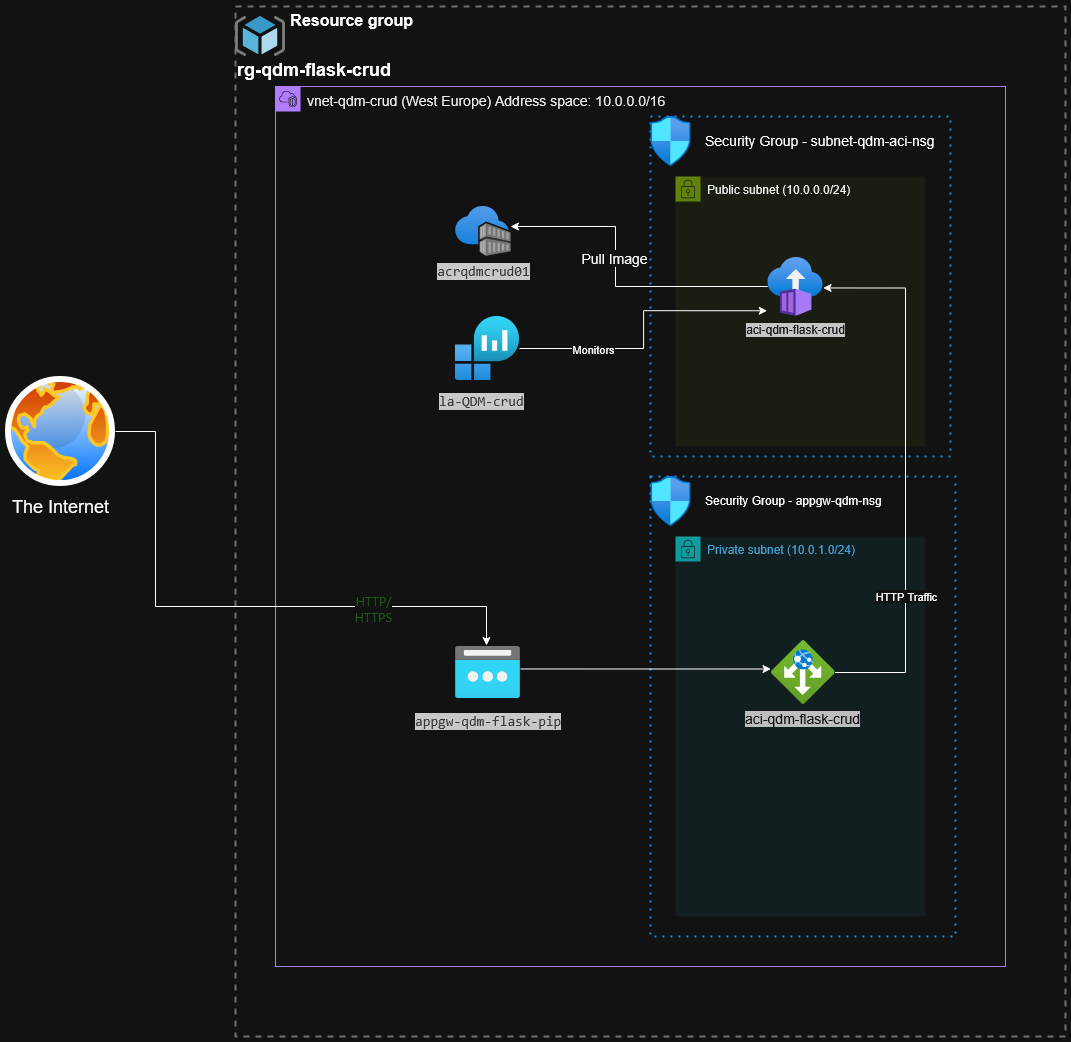

The diagram above was exported from draw.io. Its source (the exported page's mxGraphModel, read from the mxfile embedded in the PNG):
<mxGraphModel dx="2074" dy="1106" grid="1" gridSize="10" guides="1" tooltips="1" connect="1" arrows="1" fold="1" page="1" pageScale="1" pageWidth="1600" pageHeight="900" math="0" shadow="0">
  <root>
    <mxCell id="0" />
    <mxCell id="1" parent="0" />
    <mxCell id="MirEm1wEJjVIJXerV1NE-1" value="&lt;div&gt;&lt;span style=&quot;white-space: pre;&quot;&gt;&#09;&lt;/span&gt;&lt;span style=&quot;white-space: pre;&quot;&gt;&#09;&lt;/span&gt;&lt;b&gt;&lt;font style=&quot;font-size: 16px;&quot;&gt;Resource group&lt;/font&gt;&lt;/b&gt;&lt;/div&gt;&lt;div&gt;&lt;br&gt;&lt;/div&gt;&lt;h2 aria-describedby=&quot;d19938d0-86bf-49f7-952b-406e2351a05f&quot; id=&quot;d19938d0-86bf-49f7-952b-406e2351a060&quot; class=&quot;fxs-blade-title-titleText msportalfx-tooltip-overflow&quot;&gt;rg-qdm-flask-crud&lt;span id=&quot;_weave_e_433&quot; class=&quot;msportalfx-font-regular&quot;&gt;&lt;/span&gt;&lt;/h2&gt;" style="fontStyle=0;verticalAlign=top;align=left;spacingTop=-2;fillColor=none;rounded=0;whiteSpace=wrap;html=1;strokeColor=#919191;strokeWidth=2;dashed=1;container=1;collapsible=0;expand=0;recursiveResize=0;" vertex="1" parent="1">
      <mxGeometry x="290" y="130" width="830" height="1030" as="geometry" />
    </mxCell>
    <mxCell id="MirEm1wEJjVIJXerV1NE-6" value="Private subnet (10.0.1.0/24)" style="points=[[0,0],[0.25,0],[0.5,0],[0.75,0],[1,0],[1,0.25],[1,0.5],[1,0.75],[1,1],[0.75,1],[0.5,1],[0.25,1],[0,1],[0,0.75],[0,0.5],[0,0.25]];outlineConnect=0;gradientColor=none;html=1;whiteSpace=wrap;fontSize=12;fontStyle=0;container=1;pointerEvents=0;collapsible=0;recursiveResize=0;shape=mxgraph.aws4.group;grIcon=mxgraph.aws4.group_security_group;grStroke=0;strokeColor=#00A4A6;fillColor=#E6F6F7;verticalAlign=top;align=left;spacingLeft=30;fontColor=#147EBA;dashed=0;" vertex="1" parent="MirEm1wEJjVIJXerV1NE-1">
      <mxGeometry x="440" y="530" width="250" height="380" as="geometry" />
    </mxCell>
    <mxCell id="MirEm1wEJjVIJXerV1NE-2" value="" style="image;sketch=0;aspect=fixed;html=1;points=[];align=center;fontSize=12;image=img/lib/mscae/ResourceGroup.svg;" vertex="1" parent="MirEm1wEJjVIJXerV1NE-1">
      <mxGeometry y="10" width="50" height="40" as="geometry" />
    </mxCell>
    <mxCell id="MirEm1wEJjVIJXerV1NE-3" value="&lt;font style=&quot;font-size: 14px;&quot;&gt;&lt;span style=&quot;color: rgb(0, 0, 0);&quot;&gt;vnet-qdm-crud (West Europe) Address space: 10.0.0.0/16&lt;/span&gt;&lt;/font&gt;" style="points=[[0,0],[0.25,0],[0.5,0],[0.75,0],[1,0],[1,0.25],[1,0.5],[1,0.75],[1,1],[0.75,1],[0.5,1],[0.25,1],[0,1],[0,0.75],[0,0.5],[0,0.25]];outlineConnect=0;gradientColor=none;html=1;whiteSpace=wrap;fontSize=12;fontStyle=0;container=1;pointerEvents=0;collapsible=0;recursiveResize=0;shape=mxgraph.aws4.group;grIcon=mxgraph.aws4.group_vpc2;strokeColor=#8C4FFF;fillColor=none;verticalAlign=top;align=left;spacingLeft=30;fontColor=#AAB7B8;dashed=0;" vertex="1" parent="MirEm1wEJjVIJXerV1NE-1">
      <mxGeometry x="40" y="80" width="730" height="880" as="geometry" />
    </mxCell>
    <mxCell id="MirEm1wEJjVIJXerV1NE-7" value="" style="container=1;collapsible=0;expand=0;recursiveResize=0;html=1;whiteSpace=wrap;strokeColor=#0099FF;fillColor=none;dashed=1;dashPattern=1 3;strokeWidth=2" vertex="1" parent="MirEm1wEJjVIJXerV1NE-3">
      <mxGeometry x="375" y="390" width="305" height="460" as="geometry" />
    </mxCell>
    <mxCell id="MirEm1wEJjVIJXerV1NE-8" value="Security Group - appgw-qdm-nsg" style="shape=rect;fillColor=none;aspect=fixed;resizable=0;labelPosition=right;verticalLabelPosition=middle;align=left;verticalAlign=middle;strokeColor=none;part=1;spacingLeft=5;fontSize=12;" vertex="1" parent="MirEm1wEJjVIJXerV1NE-7">
      <mxGeometry width="48" height="48" relative="1" as="geometry" />
    </mxCell>
    <mxCell id="MirEm1wEJjVIJXerV1NE-9" value="" style="fillColor=#FA4D56;shape=mxgraph.ibm_cloud.group--security;strokeColor=none;dashed=0;outlineConnect=0;html=1;labelPosition=center;verticalLabelPosition=bottom;verticalAlign=top;part=1;movable=0;resizable=0;rotatable=0;" vertex="1" parent="MirEm1wEJjVIJXerV1NE-8">
      <mxGeometry width="24" height="24" relative="1" as="geometry">
        <mxPoint x="12" y="12" as="offset" />
      </mxGeometry>
    </mxCell>
    <mxCell id="MirEm1wEJjVIJXerV1NE-25" value="" style="image;aspect=fixed;html=1;points=[];align=center;fontSize=12;image=img/lib/azure2/networking/Network_Security_Groups.svg;" vertex="1" parent="MirEm1wEJjVIJXerV1NE-7">
      <mxGeometry width="41.18" height="50" as="geometry" />
    </mxCell>
    <mxCell id="MirEm1wEJjVIJXerV1NE-15" value="" style="image;aspect=fixed;html=1;points=[];align=center;fontSize=12;image=img/lib/azure2/networking/Application_Gateways.svg;" vertex="1" parent="MirEm1wEJjVIJXerV1NE-7">
      <mxGeometry x="120.5" y="164" width="64" height="64" as="geometry" />
    </mxCell>
    <mxCell id="MirEm1wEJjVIJXerV1NE-18" value="&lt;font style=&quot;font-size: 14px; background-color: rgb(56, 56, 56); color: rgb(255, 255, 255);&quot;&gt;aci-qdm-flask-crud&lt;/font&gt;" style="text;whiteSpace=wrap;html=1;" vertex="1" parent="MirEm1wEJjVIJXerV1NE-7">
      <mxGeometry x="92.5" y="228" width="120" height="36" as="geometry" />
    </mxCell>
    <mxCell id="MirEm1wEJjVIJXerV1NE-4" value="&lt;span style=&quot;color: rgb(0, 0, 0);&quot;&gt;Public subnet (10.0.0.0/24)&lt;/span&gt;" style="points=[[0,0],[0.25,0],[0.5,0],[0.75,0],[1,0],[1,0.25],[1,0.5],[1,0.75],[1,1],[0.75,1],[0.5,1],[0.25,1],[0,1],[0,0.75],[0,0.5],[0,0.25]];outlineConnect=0;gradientColor=none;html=1;whiteSpace=wrap;fontSize=12;fontStyle=0;container=1;pointerEvents=0;collapsible=0;recursiveResize=0;shape=mxgraph.aws4.group;grIcon=mxgraph.aws4.group_security_group;grStroke=0;strokeColor=#7AA116;fillColor=#F2F6E8;verticalAlign=top;align=left;spacingLeft=30;fontColor=#248814;dashed=0;" vertex="1" parent="MirEm1wEJjVIJXerV1NE-3">
      <mxGeometry x="400" y="90" width="250" height="270" as="geometry" />
    </mxCell>
    <mxCell id="MirEm1wEJjVIJXerV1NE-10" value="" style="container=1;collapsible=0;expand=0;recursiveResize=0;html=1;whiteSpace=wrap;strokeColor=#00A1FF;fillColor=none;dashed=1;dashPattern=1 3;strokeWidth=2" vertex="1" parent="MirEm1wEJjVIJXerV1NE-3">
      <mxGeometry x="375" y="30" width="300" height="340" as="geometry" />
    </mxCell>
    <mxCell id="MirEm1wEJjVIJXerV1NE-11" value="Security Group - subnet-qdm-aci-nsg" style="shape=rect;fillColor=none;aspect=fixed;resizable=0;labelPosition=right;verticalLabelPosition=middle;align=left;verticalAlign=middle;strokeColor=none;part=1;spacingLeft=5;fontSize=14;" vertex="1" parent="MirEm1wEJjVIJXerV1NE-10">
      <mxGeometry width="48" height="48" relative="1" as="geometry" />
    </mxCell>
    <mxCell id="MirEm1wEJjVIJXerV1NE-12" value="" style="fillColor=#FA4D56;shape=mxgraph.ibm_cloud.group--security;strokeColor=none;dashed=0;outlineConnect=0;html=1;labelPosition=center;verticalLabelPosition=bottom;verticalAlign=top;part=1;movable=0;resizable=0;rotatable=0;" vertex="1" parent="MirEm1wEJjVIJXerV1NE-11">
      <mxGeometry width="24" height="24" relative="1" as="geometry">
        <mxPoint x="12" y="12" as="offset" />
      </mxGeometry>
    </mxCell>
    <mxCell id="MirEm1wEJjVIJXerV1NE-14" value="&lt;span style=&quot;background-color: rgb(46, 46, 46); color: rgb(255, 255, 255);&quot;&gt;aci-qdm-flask-crud&lt;/span&gt;" style="image;aspect=fixed;html=1;points=[];align=center;fontSize=12;image=img/lib/azure2/compute/Container_Instances.svg;" vertex="1" parent="MirEm1wEJjVIJXerV1NE-10">
      <mxGeometry x="117.24000000000001" y="140.5" width="55.53" height="59" as="geometry" />
    </mxCell>
    <mxCell id="MirEm1wEJjVIJXerV1NE-26" value="" style="image;aspect=fixed;html=1;points=[];align=center;fontSize=12;image=img/lib/azure2/networking/Network_Security_Groups.svg;" vertex="1" parent="MirEm1wEJjVIJXerV1NE-10">
      <mxGeometry width="41.18" height="50" as="geometry" />
    </mxCell>
    <mxCell id="MirEm1wEJjVIJXerV1NE-19" value="" style="image;aspect=fixed;html=1;points=[];align=center;fontSize=12;image=img/lib/azure2/networking/Public_IP_Addresses.svg;" vertex="1" parent="MirEm1wEJjVIJXerV1NE-3">
      <mxGeometry x="180" y="560" width="65" height="52" as="geometry" />
    </mxCell>
    <mxCell id="MirEm1wEJjVIJXerV1NE-20" value="&lt;span style=&quot;color: light-dark(rgb(208, 208, 208), rgb(58, 58, 58)); font-family: Consolas, &amp;quot;Courier New&amp;quot;, monospace; font-size: 14px; font-style: normal; font-variant-ligatures: normal; font-variant-caps: normal; font-weight: 400; letter-spacing: normal; text-align: left; text-indent: 0px; text-transform: none; word-spacing: 0px; -webkit-text-stroke-width: 0px; white-space: pre-line; background-color: light-dark(rgb(43, 43, 43), rgb(200, 200, 200)); text-decoration-thickness: initial; text-decoration-style: initial; text-decoration-color: initial; display: inline !important; float: none;&quot; data-mx-given-colors=&quot;{&amp;quot;color&amp;quot;:&amp;quot;rgb(208, 208, 208)&amp;quot;,&amp;quot;background-color&amp;quot;:&amp;quot;rgb(43, 43, 43)&amp;quot;}&quot;&gt;appgw-qdm-flask-pip&lt;/span&gt;" style="text;whiteSpace=wrap;html=1;" vertex="1" parent="MirEm1wEJjVIJXerV1NE-3">
      <mxGeometry x="137.5" y="620" width="150" height="40" as="geometry" />
    </mxCell>
    <mxCell id="MirEm1wEJjVIJXerV1NE-23" value="&lt;span style=&quot;color: light-dark(rgb(208, 208, 208), rgb(58, 58, 58)); font-family: Consolas, &amp;quot;Courier New&amp;quot;, monospace; font-size: 14px; font-style: normal; font-variant-ligatures: normal; font-variant-caps: normal; font-weight: 400; letter-spacing: normal; text-align: left; text-indent: 0px; text-transform: none; word-spacing: 0px; -webkit-text-stroke-width: 0px; white-space: pre-line; background-color: light-dark(rgb(43, 43, 43), rgb(200, 200, 200)); text-decoration-thickness: initial; text-decoration-style: initial; text-decoration-color: initial; display: inline !important; float: none;&quot; data-mx-given-colors=&quot;{&amp;quot;color&amp;quot;:&amp;quot;rgb(208, 208, 208)&amp;quot;,&amp;quot;background-color&amp;quot;:&amp;quot;rgb(43, 43, 43)&amp;quot;}&quot;&gt;la-QDM-crud&lt;/span&gt;" style="text;whiteSpace=wrap;html=1;" vertex="1" parent="MirEm1wEJjVIJXerV1NE-3">
      <mxGeometry x="161.8" y="300" width="92.13" height="40" as="geometry" />
    </mxCell>
    <mxCell id="MirEm1wEJjVIJXerV1NE-29" style="edgeStyle=orthogonalEdgeStyle;rounded=0;orthogonalLoop=1;jettySize=auto;html=1;" edge="1" parent="MirEm1wEJjVIJXerV1NE-3" target="MirEm1wEJjVIJXerV1NE-15">
      <mxGeometry relative="1" as="geometry">
        <mxPoint x="245" y="582.49" as="sourcePoint" />
        <mxPoint x="494.4760000000001" y="589.5139999999999" as="targetPoint" />
        <Array as="points">
          <mxPoint x="450" y="583" />
          <mxPoint x="450" y="583" />
        </Array>
      </mxGeometry>
    </mxCell>
    <mxCell id="MirEm1wEJjVIJXerV1NE-33" style="edgeStyle=orthogonalEdgeStyle;rounded=0;orthogonalLoop=1;jettySize=auto;html=1;entryX=0.997;entryY=0.525;entryDx=0;entryDy=0;entryPerimeter=0;" edge="1" parent="MirEm1wEJjVIJXerV1NE-3" source="MirEm1wEJjVIJXerV1NE-15" target="MirEm1wEJjVIJXerV1NE-14">
      <mxGeometry relative="1" as="geometry">
        <Array as="points">
          <mxPoint x="630" y="586" />
          <mxPoint x="630" y="201" />
        </Array>
      </mxGeometry>
    </mxCell>
    <mxCell id="MirEm1wEJjVIJXerV1NE-34" value="HTTP Traffic" style="edgeLabel;html=1;align=center;verticalAlign=middle;resizable=0;points=[];" vertex="1" connectable="0" parent="MirEm1wEJjVIJXerV1NE-33">
      <mxGeometry x="0.0337" relative="1" as="geometry">
        <mxPoint y="131" as="offset" />
      </mxGeometry>
    </mxCell>
    <mxCell id="MirEm1wEJjVIJXerV1NE-13" value="&lt;span style=&quot;color: rgb(208, 208, 208); font-family: Consolas, &amp;quot;Courier New&amp;quot;, monospace; font-size: 14px; font-style: normal; font-variant-ligatures: normal; font-variant-caps: normal; font-weight: 400; letter-spacing: normal; orphans: 2; text-align: left; text-indent: 0px; text-transform: none; widows: 2; word-spacing: 0px; -webkit-text-stroke-width: 0px; white-space: pre-line; background-color: rgb(43, 43, 43); text-decoration-thickness: initial; text-decoration-style: initial; text-decoration-color: initial; display: inline !important; float: none;&quot;&gt;acrqdmcrud01&lt;/span&gt;" style="image;aspect=fixed;html=1;points=[];align=center;fontSize=12;image=img/lib/azure2/containers/Container_Registries.svg;" vertex="1" parent="MirEm1wEJjVIJXerV1NE-1">
      <mxGeometry x="220" y="200" width="55.74" height="50" as="geometry" />
    </mxCell>
    <mxCell id="MirEm1wEJjVIJXerV1NE-22" value="" style="image;aspect=fixed;html=1;points=[];align=center;fontSize=12;image=img/lib/azure2/analytics/Log_Analytics_Workspaces.svg;" vertex="1" parent="MirEm1wEJjVIJXerV1NE-1">
      <mxGeometry x="220" y="310" width="64" height="64" as="geometry" />
    </mxCell>
    <mxCell id="MirEm1wEJjVIJXerV1NE-27" style="edgeStyle=orthogonalEdgeStyle;rounded=0;orthogonalLoop=1;jettySize=auto;html=1;entryX=0.987;entryY=0.4;entryDx=0;entryDy=0;entryPerimeter=0;" edge="1" parent="MirEm1wEJjVIJXerV1NE-1" source="MirEm1wEJjVIJXerV1NE-14" target="MirEm1wEJjVIJXerV1NE-13">
      <mxGeometry relative="1" as="geometry">
        <Array as="points">
          <mxPoint x="380" y="280" />
          <mxPoint x="380" y="220" />
        </Array>
      </mxGeometry>
    </mxCell>
    <mxCell id="MirEm1wEJjVIJXerV1NE-28" value="&lt;font style=&quot;font-size: 14px;&quot;&gt;Pull Image&lt;/font&gt;" style="edgeLabel;html=1;align=center;verticalAlign=middle;resizable=0;points=[];" vertex="1" connectable="0" parent="MirEm1wEJjVIJXerV1NE-27">
      <mxGeometry x="0.4787" y="-2" relative="1" as="geometry">
        <mxPoint x="21" y="33" as="offset" />
      </mxGeometry>
    </mxCell>
    <mxCell id="MirEm1wEJjVIJXerV1NE-35" style="edgeStyle=orthogonalEdgeStyle;rounded=0;orthogonalLoop=1;jettySize=auto;html=1;entryX=-0.009;entryY=0.911;entryDx=0;entryDy=0;entryPerimeter=0;" edge="1" parent="MirEm1wEJjVIJXerV1NE-1" source="MirEm1wEJjVIJXerV1NE-22" target="MirEm1wEJjVIJXerV1NE-14">
      <mxGeometry relative="1" as="geometry" />
    </mxCell>
    <mxCell id="MirEm1wEJjVIJXerV1NE-36" value="Monitors" style="edgeLabel;html=1;align=center;verticalAlign=middle;resizable=0;points=[];" vertex="1" connectable="0" parent="MirEm1wEJjVIJXerV1NE-35">
      <mxGeometry x="-0.4871" y="-1" relative="1" as="geometry">
        <mxPoint y="-1" as="offset" />
      </mxGeometry>
    </mxCell>
    <mxCell id="MirEm1wEJjVIJXerV1NE-37" value="&lt;font style=&quot;font-size: 18px;&quot;&gt;The Internet&lt;/font&gt;" style="image;aspect=fixed;perimeter=ellipsePerimeter;html=1;align=center;shadow=0;dashed=0;spacingTop=3;image=img/lib/active_directory/internet_globe.svg;" vertex="1" parent="1">
      <mxGeometry x="60" y="500" width="110" height="110" as="geometry" />
    </mxCell>
    <mxCell id="MirEm1wEJjVIJXerV1NE-40" style="edgeStyle=orthogonalEdgeStyle;rounded=0;orthogonalLoop=1;jettySize=auto;html=1;entryX=0.477;entryY=-0.019;entryDx=0;entryDy=0;entryPerimeter=0;" edge="1" parent="1" source="MirEm1wEJjVIJXerV1NE-37" target="MirEm1wEJjVIJXerV1NE-19">
      <mxGeometry relative="1" as="geometry">
        <Array as="points">
          <mxPoint x="210" y="555" />
          <mxPoint x="210" y="730" />
          <mxPoint x="541" y="730" />
        </Array>
      </mxGeometry>
    </mxCell>
    <mxCell id="MirEm1wEJjVIJXerV1NE-41" value="&lt;span style=&quot;color: rgb(137, 209, 133); font-family: &amp;quot;Segoe WPC&amp;quot;, &amp;quot;Segoe UI&amp;quot;, sans-serif, system-ui, -apple-system, BlinkMacSystemFont, &amp;quot;Segoe UI&amp;quot;, Roboto, Oxygen, Ubuntu, Cantarell, &amp;quot;Open Sans&amp;quot;, &amp;quot;Helvetica Neue&amp;quot;, sans-serif; font-size: 13px; font-style: normal; font-variant-ligatures: normal; font-variant-caps: normal; font-weight: 400; letter-spacing: normal; orphans: 2; text-align: left; text-indent: 0px; text-transform: none; widows: 2; word-spacing: 0px; -webkit-text-stroke-width: 0px; white-space: normal; text-decoration-thickness: initial; text-decoration-style: initial; text-decoration-color: initial; display: inline !important; float: none;&quot;&gt;HTTP/HTTPS&lt;/span&gt;" style="edgeLabel;html=1;align=center;verticalAlign=middle;resizable=0;points=[];" vertex="1" connectable="0" parent="MirEm1wEJjVIJXerV1NE-40">
      <mxGeometry x="0.4769" y="-1" relative="1" as="geometry">
        <mxPoint as="offset" />
      </mxGeometry>
    </mxCell>
  </root>
</mxGraphModel>